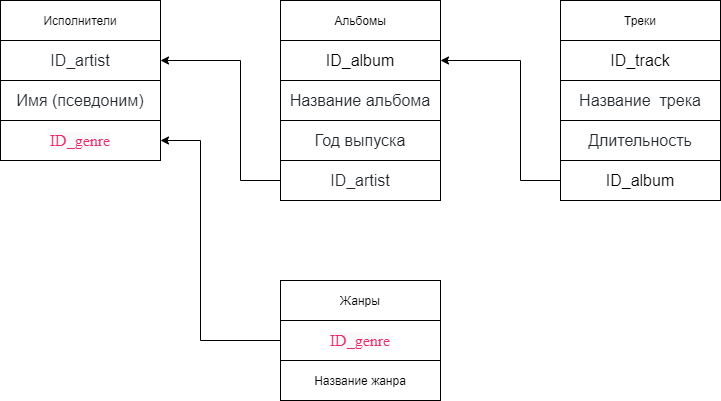

The diagram above was exported from draw.io. Its source (the exported page's mxGraphModel, read from the mxfile embedded in the PNG):
<mxGraphModel dx="1294" dy="829" grid="1" gridSize="10" guides="1" tooltips="1" connect="1" arrows="1" fold="1" page="1" pageScale="1" pageWidth="827" pageHeight="1169" math="0" shadow="0">
  <root>
    <mxCell id="0" />
    <mxCell id="1" parent="0" />
    <mxCell id="SDSJUvFoSPFfslVpd4Q9-1" value="" style="shape=table;startSize=0;container=1;collapsible=0;childLayout=tableLayout;" parent="1" vertex="1">
      <mxGeometry x="40" y="160" width="160" height="160" as="geometry" />
    </mxCell>
    <mxCell id="SDSJUvFoSPFfslVpd4Q9-2" value="" style="shape=partialRectangle;collapsible=0;dropTarget=0;pointerEvents=0;fillColor=none;top=0;left=0;bottom=0;right=0;points=[[0,0.5],[1,0.5]];portConstraint=eastwest;" parent="SDSJUvFoSPFfslVpd4Q9-1" vertex="1">
      <mxGeometry width="160" height="40" as="geometry" />
    </mxCell>
    <mxCell id="SDSJUvFoSPFfslVpd4Q9-3" value="Исполнители" style="shape=partialRectangle;html=1;whiteSpace=wrap;connectable=0;overflow=hidden;fillColor=none;top=0;left=0;bottom=0;right=0;pointerEvents=1;" parent="SDSJUvFoSPFfslVpd4Q9-2" vertex="1">
      <mxGeometry width="160" height="40" as="geometry" />
    </mxCell>
    <mxCell id="SDSJUvFoSPFfslVpd4Q9-4" value="" style="shape=partialRectangle;collapsible=0;dropTarget=0;pointerEvents=0;fillColor=none;top=0;left=0;bottom=0;right=0;points=[[0,0.5],[1,0.5]];portConstraint=eastwest;" parent="SDSJUvFoSPFfslVpd4Q9-1" vertex="1">
      <mxGeometry y="40" width="160" height="40" as="geometry" />
    </mxCell>
    <mxCell id="SDSJUvFoSPFfslVpd4Q9-5" value="&lt;font color=&quot;#24292e&quot;&gt;&lt;span style=&quot;font-size: 16px ; background-color: rgb(255 , 255 , 255)&quot;&gt;ID_artist&lt;/span&gt;&lt;/font&gt;" style="shape=partialRectangle;html=1;whiteSpace=wrap;connectable=0;overflow=hidden;fillColor=none;top=0;left=0;bottom=0;right=0;pointerEvents=1;" parent="SDSJUvFoSPFfslVpd4Q9-4" vertex="1">
      <mxGeometry width="160" height="40" as="geometry" />
    </mxCell>
    <mxCell id="SDSJUvFoSPFfslVpd4Q9-6" value="" style="shape=partialRectangle;collapsible=0;dropTarget=0;pointerEvents=0;fillColor=none;top=0;left=0;bottom=0;right=0;points=[[0,0.5],[1,0.5]];portConstraint=eastwest;" parent="SDSJUvFoSPFfslVpd4Q9-1" vertex="1">
      <mxGeometry y="80" width="160" height="40" as="geometry" />
    </mxCell>
    <mxCell id="SDSJUvFoSPFfslVpd4Q9-7" value="&lt;span style=&quot;color: rgb(36 , 41 , 46) ; font-size: 16px ; text-align: left ; background-color: rgb(255 , 255 , 255)&quot;&gt;Имя (псевдоним)&lt;/span&gt;" style="shape=partialRectangle;html=1;whiteSpace=wrap;connectable=0;overflow=hidden;fillColor=none;top=0;left=0;bottom=0;right=0;pointerEvents=1;" parent="SDSJUvFoSPFfslVpd4Q9-6" vertex="1">
      <mxGeometry width="160" height="40" as="geometry" />
    </mxCell>
    <mxCell id="tN0ffxCAB3mzVl6ysUzr-1" style="shape=partialRectangle;collapsible=0;dropTarget=0;pointerEvents=0;fillColor=none;top=0;left=0;bottom=0;right=0;points=[[0,0.5],[1,0.5]];portConstraint=eastwest;" vertex="1" parent="SDSJUvFoSPFfslVpd4Q9-1">
      <mxGeometry y="120" width="160" height="40" as="geometry" />
    </mxCell>
    <mxCell id="tN0ffxCAB3mzVl6ysUzr-2" value="&lt;font style=&quot;font-size: 16px&quot;&gt;&lt;font color=&quot;#e8296c&quot; face=&quot;roboto mono&quot; style=&quot;font-size: 16px&quot;&gt;&lt;span style=&quot;background-color: rgb(250 , 250 , 250)&quot;&gt;ID_&lt;/span&gt;&lt;/font&gt;&lt;span style=&quot;color: rgb(232 , 41 , 108) ; font-family: &amp;#34;roboto mono&amp;#34; ; background-color: rgb(250 , 250 , 250)&quot;&gt;genre&lt;/span&gt;&lt;/font&gt;" style="shape=partialRectangle;html=1;whiteSpace=wrap;connectable=0;overflow=hidden;fillColor=none;top=0;left=0;bottom=0;right=0;pointerEvents=1;" vertex="1" parent="tN0ffxCAB3mzVl6ysUzr-1">
      <mxGeometry width="160" height="40" as="geometry" />
    </mxCell>
    <mxCell id="SDSJUvFoSPFfslVpd4Q9-10" value="" style="shape=table;startSize=0;container=1;collapsible=0;childLayout=tableLayout;" parent="1" vertex="1">
      <mxGeometry x="320" y="160" width="160" height="200" as="geometry" />
    </mxCell>
    <mxCell id="OUHvAeyysccn99WLOhQG-3" style="shape=partialRectangle;collapsible=0;dropTarget=0;pointerEvents=0;fillColor=none;top=0;left=0;bottom=0;right=0;points=[[0,0.5],[1,0.5]];portConstraint=eastwest;" parent="SDSJUvFoSPFfslVpd4Q9-10" vertex="1">
      <mxGeometry width="160" height="40" as="geometry" />
    </mxCell>
    <mxCell id="OUHvAeyysccn99WLOhQG-4" value="&lt;span&gt;Альбомы&lt;/span&gt;" style="shape=partialRectangle;html=1;whiteSpace=wrap;connectable=0;overflow=hidden;fillColor=none;top=0;left=0;bottom=0;right=0;pointerEvents=1;" parent="OUHvAeyysccn99WLOhQG-3" vertex="1">
      <mxGeometry width="160" height="40" as="geometry" />
    </mxCell>
    <mxCell id="SDSJUvFoSPFfslVpd4Q9-11" value="" style="shape=partialRectangle;collapsible=0;dropTarget=0;pointerEvents=0;fillColor=none;top=0;left=0;bottom=0;right=0;points=[[0,0.5],[1,0.5]];portConstraint=eastwest;" parent="SDSJUvFoSPFfslVpd4Q9-10" vertex="1">
      <mxGeometry y="40" width="160" height="40" as="geometry" />
    </mxCell>
    <mxCell id="SDSJUvFoSPFfslVpd4Q9-12" value="&lt;font style=&quot;font-size: 16px&quot;&gt;ID_album&lt;/font&gt;" style="shape=partialRectangle;html=1;whiteSpace=wrap;connectable=0;overflow=hidden;fillColor=none;top=0;left=0;bottom=0;right=0;pointerEvents=1;" parent="SDSJUvFoSPFfslVpd4Q9-11" vertex="1">
      <mxGeometry width="160" height="40" as="geometry" />
    </mxCell>
    <mxCell id="SDSJUvFoSPFfslVpd4Q9-13" value="" style="shape=partialRectangle;collapsible=0;dropTarget=0;pointerEvents=0;fillColor=none;top=0;left=0;bottom=0;right=0;points=[[0,0.5],[1,0.5]];portConstraint=eastwest;" parent="SDSJUvFoSPFfslVpd4Q9-10" vertex="1">
      <mxGeometry y="80" width="160" height="40" as="geometry" />
    </mxCell>
    <mxCell id="SDSJUvFoSPFfslVpd4Q9-14" value="&lt;span style=&quot;color: rgb(36 , 41 , 46) ; font-size: 16px ; text-align: left ; background-color: rgb(255 , 255 , 255)&quot;&gt;Название альбома&lt;/span&gt;" style="shape=partialRectangle;html=1;whiteSpace=wrap;connectable=0;overflow=hidden;fillColor=none;top=0;left=0;bottom=0;right=0;pointerEvents=1;" parent="SDSJUvFoSPFfslVpd4Q9-13" vertex="1">
      <mxGeometry width="160" height="40" as="geometry" />
    </mxCell>
    <mxCell id="SDSJUvFoSPFfslVpd4Q9-17" value="" style="shape=partialRectangle;collapsible=0;dropTarget=0;pointerEvents=0;fillColor=none;top=0;left=0;bottom=0;right=0;points=[[0,0.5],[1,0.5]];portConstraint=eastwest;" parent="SDSJUvFoSPFfslVpd4Q9-10" vertex="1">
      <mxGeometry y="120" width="160" height="40" as="geometry" />
    </mxCell>
    <mxCell id="SDSJUvFoSPFfslVpd4Q9-18" value="&lt;span style=&quot;color: rgb(36 , 41 , 46) ; font-size: 16px ; text-align: left ; background-color: rgb(255 , 255 , 255)&quot;&gt;Год выпуска&lt;/span&gt;" style="shape=partialRectangle;html=1;whiteSpace=wrap;connectable=0;overflow=hidden;fillColor=none;top=0;left=0;bottom=0;right=0;pointerEvents=1;" parent="SDSJUvFoSPFfslVpd4Q9-17" vertex="1">
      <mxGeometry width="160" height="40" as="geometry" />
    </mxCell>
    <mxCell id="SDSJUvFoSPFfslVpd4Q9-39" style="shape=partialRectangle;collapsible=0;dropTarget=0;pointerEvents=0;fillColor=none;top=0;left=0;bottom=0;right=0;points=[[0,0.5],[1,0.5]];portConstraint=eastwest;" parent="SDSJUvFoSPFfslVpd4Q9-10" vertex="1">
      <mxGeometry y="160" width="160" height="40" as="geometry" />
    </mxCell>
    <mxCell id="SDSJUvFoSPFfslVpd4Q9-40" value="&lt;span style=&quot;color: rgb(36 , 41 , 46) ; font-size: 16px ; background-color: rgb(255 , 255 , 255)&quot;&gt;ID_artist&lt;/span&gt;" style="shape=partialRectangle;html=1;whiteSpace=wrap;connectable=0;overflow=hidden;fillColor=none;top=0;left=0;bottom=0;right=0;pointerEvents=1;" parent="SDSJUvFoSPFfslVpd4Q9-39" vertex="1">
      <mxGeometry width="160" height="40" as="geometry" />
    </mxCell>
    <mxCell id="SDSJUvFoSPFfslVpd4Q9-19" value="" style="shape=table;startSize=0;container=1;collapsible=0;childLayout=tableLayout;" parent="1" vertex="1">
      <mxGeometry x="600" y="160" width="160" height="200" as="geometry" />
    </mxCell>
    <mxCell id="OUHvAeyysccn99WLOhQG-1" style="shape=partialRectangle;collapsible=0;dropTarget=0;pointerEvents=0;fillColor=none;top=0;left=0;bottom=0;right=0;points=[[0,0.5],[1,0.5]];portConstraint=eastwest;" parent="SDSJUvFoSPFfslVpd4Q9-19" vertex="1">
      <mxGeometry width="160" height="40" as="geometry" />
    </mxCell>
    <mxCell id="OUHvAeyysccn99WLOhQG-2" value="&lt;span&gt;Треки&lt;/span&gt;" style="shape=partialRectangle;html=1;whiteSpace=wrap;connectable=0;overflow=hidden;fillColor=none;top=0;left=0;bottom=0;right=0;pointerEvents=1;" parent="OUHvAeyysccn99WLOhQG-1" vertex="1">
      <mxGeometry width="160" height="40" as="geometry" />
    </mxCell>
    <mxCell id="SDSJUvFoSPFfslVpd4Q9-20" value="" style="shape=partialRectangle;collapsible=0;dropTarget=0;pointerEvents=0;fillColor=none;top=0;left=0;bottom=0;right=0;points=[[0,0.5],[1,0.5]];portConstraint=eastwest;" parent="SDSJUvFoSPFfslVpd4Q9-19" vertex="1">
      <mxGeometry y="40" width="160" height="40" as="geometry" />
    </mxCell>
    <mxCell id="SDSJUvFoSPFfslVpd4Q9-21" value="&lt;font style=&quot;font-size: 16px&quot;&gt;ID_track&lt;/font&gt;" style="shape=partialRectangle;html=1;whiteSpace=wrap;connectable=0;overflow=hidden;fillColor=none;top=0;left=0;bottom=0;right=0;pointerEvents=1;" parent="SDSJUvFoSPFfslVpd4Q9-20" vertex="1">
      <mxGeometry width="160" height="40" as="geometry" />
    </mxCell>
    <mxCell id="SDSJUvFoSPFfslVpd4Q9-22" value="" style="shape=partialRectangle;collapsible=0;dropTarget=0;pointerEvents=0;fillColor=none;top=0;left=0;bottom=0;right=0;points=[[0,0.5],[1,0.5]];portConstraint=eastwest;" parent="SDSJUvFoSPFfslVpd4Q9-19" vertex="1">
      <mxGeometry y="80" width="160" height="40" as="geometry" />
    </mxCell>
    <mxCell id="SDSJUvFoSPFfslVpd4Q9-23" value="&lt;span style=&quot;color: rgb(36 , 41 , 46) ; font-family: , &amp;#34;blinkmacsystemfont&amp;#34; , &amp;#34;segoe ui&amp;#34; , &amp;#34;helvetica&amp;#34; , &amp;#34;arial&amp;#34; , sans-serif , &amp;#34;apple color emoji&amp;#34; , &amp;#34;segoe ui emoji&amp;#34; ; font-size: 16px ; text-align: left ; background-color: rgb(255 , 255 , 255)&quot;&gt;Название&amp;nbsp; трека&lt;/span&gt;" style="shape=partialRectangle;html=1;whiteSpace=wrap;connectable=0;overflow=hidden;fillColor=none;top=0;left=0;bottom=0;right=0;pointerEvents=1;" parent="SDSJUvFoSPFfslVpd4Q9-22" vertex="1">
      <mxGeometry width="160" height="40" as="geometry" />
    </mxCell>
    <mxCell id="SDSJUvFoSPFfslVpd4Q9-24" value="" style="shape=partialRectangle;collapsible=0;dropTarget=0;pointerEvents=0;fillColor=none;top=0;left=0;bottom=0;right=0;points=[[0,0.5],[1,0.5]];portConstraint=eastwest;" parent="SDSJUvFoSPFfslVpd4Q9-19" vertex="1">
      <mxGeometry y="120" width="160" height="40" as="geometry" />
    </mxCell>
    <mxCell id="SDSJUvFoSPFfslVpd4Q9-25" value="&lt;span style=&quot;color: rgb(36 , 41 , 46) ; font-family: , &amp;#34;blinkmacsystemfont&amp;#34; , &amp;#34;segoe ui&amp;#34; , &amp;#34;helvetica&amp;#34; , &amp;#34;arial&amp;#34; , sans-serif , &amp;#34;apple color emoji&amp;#34; , &amp;#34;segoe ui emoji&amp;#34; ; font-size: 16px ; text-align: left ; background-color: rgb(255 , 255 , 255)&quot;&gt;Длительность&lt;/span&gt;" style="shape=partialRectangle;html=1;whiteSpace=wrap;connectable=0;overflow=hidden;fillColor=none;top=0;left=0;bottom=0;right=0;pointerEvents=1;" parent="SDSJUvFoSPFfslVpd4Q9-24" vertex="1">
      <mxGeometry width="160" height="40" as="geometry" />
    </mxCell>
    <mxCell id="SDSJUvFoSPFfslVpd4Q9-26" value="" style="shape=partialRectangle;collapsible=0;dropTarget=0;pointerEvents=0;fillColor=none;top=0;left=0;bottom=0;right=0;points=[[0,0.5],[1,0.5]];portConstraint=eastwest;" parent="SDSJUvFoSPFfslVpd4Q9-19" vertex="1">
      <mxGeometry y="160" width="160" height="40" as="geometry" />
    </mxCell>
    <mxCell id="SDSJUvFoSPFfslVpd4Q9-27" value="&lt;font style=&quot;font-size: 16px&quot;&gt;ID_album&lt;/font&gt;" style="shape=partialRectangle;html=1;whiteSpace=wrap;connectable=0;overflow=hidden;fillColor=none;top=0;left=0;bottom=0;right=0;pointerEvents=1;" parent="SDSJUvFoSPFfslVpd4Q9-26" vertex="1">
      <mxGeometry width="160" height="40" as="geometry" />
    </mxCell>
    <mxCell id="SDSJUvFoSPFfslVpd4Q9-28" value="" style="shape=table;startSize=0;container=1;collapsible=0;childLayout=tableLayout;" parent="1" vertex="1">
      <mxGeometry x="320" y="440" width="160" height="120" as="geometry" />
    </mxCell>
    <mxCell id="OUHvAeyysccn99WLOhQG-5" style="shape=partialRectangle;collapsible=0;dropTarget=0;pointerEvents=0;fillColor=none;top=0;left=0;bottom=0;right=0;points=[[0,0.5],[1,0.5]];portConstraint=eastwest;" parent="SDSJUvFoSPFfslVpd4Q9-28" vertex="1">
      <mxGeometry width="160" height="40" as="geometry" />
    </mxCell>
    <mxCell id="OUHvAeyysccn99WLOhQG-6" value="&lt;span&gt;Жанры&lt;/span&gt;" style="shape=partialRectangle;html=1;whiteSpace=wrap;connectable=0;overflow=hidden;fillColor=none;top=0;left=0;bottom=0;right=0;pointerEvents=1;" parent="OUHvAeyysccn99WLOhQG-5" vertex="1">
      <mxGeometry width="160" height="40" as="geometry" />
    </mxCell>
    <mxCell id="SDSJUvFoSPFfslVpd4Q9-29" value="" style="shape=partialRectangle;collapsible=0;dropTarget=0;pointerEvents=0;fillColor=none;top=0;left=0;bottom=0;right=0;points=[[0,0.5],[1,0.5]];portConstraint=eastwest;" parent="SDSJUvFoSPFfslVpd4Q9-28" vertex="1">
      <mxGeometry y="40" width="160" height="40" as="geometry" />
    </mxCell>
    <mxCell id="SDSJUvFoSPFfslVpd4Q9-30" value="&lt;font style=&quot;font-size: 16px&quot;&gt;&lt;font color=&quot;#e8296c&quot; face=&quot;roboto mono&quot; style=&quot;font-size: 16px&quot;&gt;&lt;span style=&quot;background-color: rgb(250 , 250 , 250)&quot;&gt;ID_&lt;/span&gt;&lt;/font&gt;&lt;span style=&quot;color: rgb(232 , 41 , 108) ; font-family: &amp;#34;roboto mono&amp;#34; ; background-color: rgb(250 , 250 , 250)&quot;&gt;genre&lt;/span&gt;&lt;/font&gt;" style="shape=partialRectangle;html=1;whiteSpace=wrap;connectable=0;overflow=hidden;fillColor=none;top=0;left=0;bottom=0;right=0;pointerEvents=1;" parent="SDSJUvFoSPFfslVpd4Q9-29" vertex="1">
      <mxGeometry width="160" height="40" as="geometry" />
    </mxCell>
    <mxCell id="SDSJUvFoSPFfslVpd4Q9-31" value="" style="shape=partialRectangle;collapsible=0;dropTarget=0;pointerEvents=0;fillColor=none;top=0;left=0;bottom=0;right=0;points=[[0,0.5],[1,0.5]];portConstraint=eastwest;" parent="SDSJUvFoSPFfslVpd4Q9-28" vertex="1">
      <mxGeometry y="80" width="160" height="40" as="geometry" />
    </mxCell>
    <mxCell id="SDSJUvFoSPFfslVpd4Q9-32" value="Название жанра" style="shape=partialRectangle;html=1;whiteSpace=wrap;connectable=0;overflow=hidden;fillColor=none;top=0;left=0;bottom=0;right=0;pointerEvents=1;" parent="SDSJUvFoSPFfslVpd4Q9-31" vertex="1">
      <mxGeometry width="160" height="40" as="geometry" />
    </mxCell>
    <mxCell id="SDSJUvFoSPFfslVpd4Q9-41" style="edgeStyle=orthogonalEdgeStyle;rounded=0;orthogonalLoop=1;jettySize=auto;html=1;exitX=0;exitY=0.5;exitDx=0;exitDy=0;entryX=1;entryY=0.5;entryDx=0;entryDy=0;" parent="1" source="SDSJUvFoSPFfslVpd4Q9-26" target="SDSJUvFoSPFfslVpd4Q9-11" edge="1">
      <mxGeometry relative="1" as="geometry">
        <Array as="points">
          <mxPoint x="560" y="340" />
          <mxPoint x="560" y="220" />
        </Array>
      </mxGeometry>
    </mxCell>
    <mxCell id="SDSJUvFoSPFfslVpd4Q9-42" style="edgeStyle=orthogonalEdgeStyle;rounded=0;orthogonalLoop=1;jettySize=auto;html=1;exitX=0;exitY=0.5;exitDx=0;exitDy=0;entryX=1;entryY=0.5;entryDx=0;entryDy=0;" parent="1" source="SDSJUvFoSPFfslVpd4Q9-39" target="SDSJUvFoSPFfslVpd4Q9-4" edge="1">
      <mxGeometry relative="1" as="geometry">
        <Array as="points">
          <mxPoint x="280" y="340" />
          <mxPoint x="280" y="220" />
        </Array>
      </mxGeometry>
    </mxCell>
    <mxCell id="SDSJUvFoSPFfslVpd4Q9-43" style="edgeStyle=orthogonalEdgeStyle;rounded=0;orthogonalLoop=1;jettySize=auto;html=1;exitX=0;exitY=0.5;exitDx=0;exitDy=0;entryX=1;entryY=0.5;entryDx=0;entryDy=0;" parent="1" source="SDSJUvFoSPFfslVpd4Q9-33" target="SDSJUvFoSPFfslVpd4Q9-4" edge="1">
      <mxGeometry relative="1" as="geometry" />
    </mxCell>
    <mxCell id="SDSJUvFoSPFfslVpd4Q9-46" style="edgeStyle=orthogonalEdgeStyle;rounded=0;orthogonalLoop=1;jettySize=auto;html=1;exitX=0;exitY=0.5;exitDx=0;exitDy=0;entryX=1;entryY=0.5;entryDx=0;entryDy=0;" parent="1" source="SDSJUvFoSPFfslVpd4Q9-44" target="SDSJUvFoSPFfslVpd4Q9-4" edge="1">
      <mxGeometry relative="1" as="geometry">
        <Array as="points">
          <mxPoint x="600" y="370" />
          <mxPoint x="260" y="370" />
          <mxPoint x="260" y="220" />
        </Array>
      </mxGeometry>
    </mxCell>
    <mxCell id="tN0ffxCAB3mzVl6ysUzr-4" style="edgeStyle=orthogonalEdgeStyle;rounded=0;orthogonalLoop=1;jettySize=auto;html=1;exitX=0;exitY=0.5;exitDx=0;exitDy=0;entryX=1;entryY=0.5;entryDx=0;entryDy=0;" edge="1" parent="1" source="SDSJUvFoSPFfslVpd4Q9-29" target="tN0ffxCAB3mzVl6ysUzr-1">
      <mxGeometry relative="1" as="geometry">
        <mxPoint x="340" y="460" as="sourcePoint" />
        <mxPoint x="220" y="380" as="targetPoint" />
        <Array as="points">
          <mxPoint x="240" y="500" />
          <mxPoint x="240" y="300" />
        </Array>
      </mxGeometry>
    </mxCell>
  </root>
</mxGraphModel>